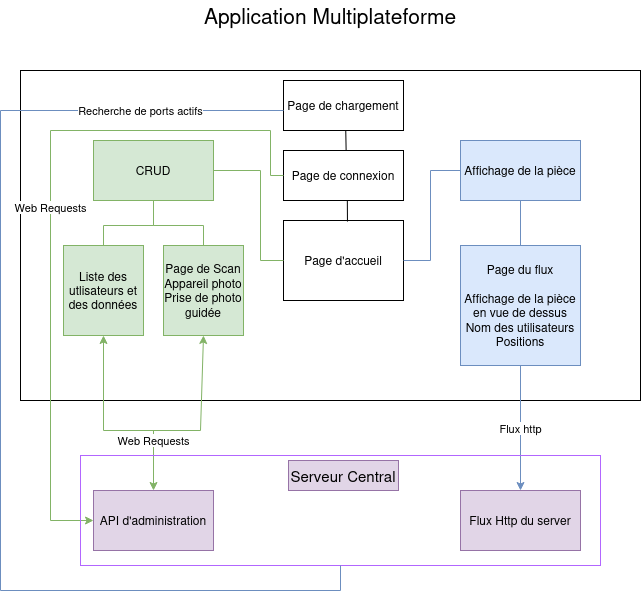

The diagram above was exported from draw.io. Its source (the exported page's mxGraphModel, read from the mxfile embedded in the PNG):
<mxGraphModel dx="580" dy="336" grid="1" gridSize="10" guides="1" tooltips="1" connect="1" arrows="1" fold="1" page="1" pageScale="1" pageWidth="827" pageHeight="1169" math="0" shadow="0">
  <root>
    <mxCell id="0" />
    <mxCell id="1" parent="0" />
    <mxCell id="FcfTierA3l-m5GYEtf1c-1" value="" style="rounded=0;whiteSpace=wrap;html=1;" parent="1" vertex="1">
      <mxGeometry x="60" y="90" width="620" height="330" as="geometry" />
    </mxCell>
    <mxCell id="FcfTierA3l-m5GYEtf1c-2" value="API d'administration" style="rounded=0;whiteSpace=wrap;html=1;fillColor=#e1d5e7;strokeColor=#9673a6;" parent="1" vertex="1">
      <mxGeometry x="133" y="510" width="120" height="60" as="geometry" />
    </mxCell>
    <mxCell id="FcfTierA3l-m5GYEtf1c-3" value="Flux Http du server" style="rounded=0;whiteSpace=wrap;html=1;fillColor=#e1d5e7;strokeColor=#9673a6;" parent="1" vertex="1">
      <mxGeometry x="500" y="510" width="120" height="60" as="geometry" />
    </mxCell>
    <mxCell id="FcfTierA3l-m5GYEtf1c-4" value="&lt;font style=&quot;font-size: 21px;&quot;&gt;Application Multiplateforme&lt;/font&gt;" style="text;html=1;strokeColor=none;fillColor=none;align=center;verticalAlign=middle;whiteSpace=wrap;rounded=0;" parent="1" vertex="1">
      <mxGeometry x="160" y="20" width="420" height="30" as="geometry" />
    </mxCell>
    <mxCell id="FcfTierA3l-m5GYEtf1c-6" value="Page d'accueil" style="rounded=0;whiteSpace=wrap;html=1;" parent="1" vertex="1">
      <mxGeometry x="323" y="240" width="120" height="80" as="geometry" />
    </mxCell>
    <mxCell id="FcfTierA3l-m5GYEtf1c-7" value="&lt;div&gt;Page du flux&lt;/div&gt;&lt;br&gt;&lt;div&gt;Affichage de la pièce en vue de dessus&lt;/div&gt;&lt;div&gt;Nom des utilisateurs&lt;/div&gt;&lt;div&gt;Positions&lt;br&gt;&lt;/div&gt;" style="rounded=0;whiteSpace=wrap;html=1;fillColor=#dae8fc;strokeColor=#6c8ebf;" parent="1" vertex="1">
      <mxGeometry x="500" y="265" width="120" height="120" as="geometry" />
    </mxCell>
    <mxCell id="FcfTierA3l-m5GYEtf1c-10" value="CRUD" style="rounded=0;whiteSpace=wrap;html=1;fillColor=#d5e8d4;strokeColor=#82b366;" parent="1" vertex="1">
      <mxGeometry x="133" y="160" width="120" height="60" as="geometry" />
    </mxCell>
    <mxCell id="FcfTierA3l-m5GYEtf1c-11" value="Liste des utlisateurs et des données" style="rounded=0;whiteSpace=wrap;html=1;fillColor=#d5e8d4;strokeColor=#82b366;" parent="1" vertex="1">
      <mxGeometry x="103" y="265" width="80" height="90" as="geometry" />
    </mxCell>
    <mxCell id="FcfTierA3l-m5GYEtf1c-12" value="&lt;div&gt;Page de Scan&lt;/div&gt;&lt;div&gt;Appareil photo&lt;br&gt;&lt;/div&gt;&lt;div&gt;Prise de photo guidée&lt;br&gt;&lt;/div&gt;" style="rounded=0;whiteSpace=wrap;html=1;fillColor=#d5e8d4;strokeColor=#82b366;" parent="1" vertex="1">
      <mxGeometry x="203" y="265" width="80" height="90" as="geometry" />
    </mxCell>
    <mxCell id="FcfTierA3l-m5GYEtf1c-13" value="Affichage de la pièce" style="rounded=0;whiteSpace=wrap;html=1;fillColor=#dae8fc;strokeColor=#6c8ebf;" parent="1" vertex="1">
      <mxGeometry x="500" y="160" width="120" height="60" as="geometry" />
    </mxCell>
    <mxCell id="FcfTierA3l-m5GYEtf1c-16" value="" style="endArrow=none;html=1;rounded=0;entryX=0;entryY=0.5;entryDx=0;entryDy=0;exitX=1;exitY=0.5;exitDx=0;exitDy=0;fillColor=#d5e8d4;strokeColor=#82b366;" parent="1" source="FcfTierA3l-m5GYEtf1c-10" target="FcfTierA3l-m5GYEtf1c-6" edge="1">
      <mxGeometry width="50" height="50" relative="1" as="geometry">
        <mxPoint x="243" y="300" as="sourcePoint" />
        <mxPoint x="293" y="250" as="targetPoint" />
        <Array as="points">
          <mxPoint x="300" y="190" />
          <mxPoint x="300" y="280" />
        </Array>
      </mxGeometry>
    </mxCell>
    <mxCell id="FcfTierA3l-m5GYEtf1c-17" value="" style="endArrow=none;html=1;rounded=0;entryX=1;entryY=0.5;entryDx=0;entryDy=0;fillColor=#dae8fc;strokeColor=#6c8ebf;" parent="1" source="FcfTierA3l-m5GYEtf1c-13" target="FcfTierA3l-m5GYEtf1c-6" edge="1">
      <mxGeometry width="50" height="50" relative="1" as="geometry">
        <mxPoint x="373" y="400" as="sourcePoint" />
        <mxPoint x="423" y="350" as="targetPoint" />
        <Array as="points">
          <mxPoint x="470" y="190" />
          <mxPoint x="470" y="280" />
        </Array>
      </mxGeometry>
    </mxCell>
    <mxCell id="FcfTierA3l-m5GYEtf1c-18" value="" style="endArrow=none;html=1;rounded=0;entryX=0.5;entryY=1;entryDx=0;entryDy=0;exitX=0.5;exitY=0;exitDx=0;exitDy=0;fillColor=#dae8fc;strokeColor=#6c8ebf;" parent="1" source="FcfTierA3l-m5GYEtf1c-7" target="FcfTierA3l-m5GYEtf1c-13" edge="1">
      <mxGeometry width="50" height="50" relative="1" as="geometry">
        <mxPoint x="443" y="420" as="sourcePoint" />
        <mxPoint x="493" y="370" as="targetPoint" />
      </mxGeometry>
    </mxCell>
    <mxCell id="FcfTierA3l-m5GYEtf1c-19" value="" style="endArrow=none;html=1;rounded=0;entryX=0.5;entryY=1;entryDx=0;entryDy=0;exitX=0.5;exitY=0;exitDx=0;exitDy=0;fillColor=#d5e8d4;strokeColor=#82b366;" parent="1" source="FcfTierA3l-m5GYEtf1c-11" target="FcfTierA3l-m5GYEtf1c-10" edge="1">
      <mxGeometry width="50" height="50" relative="1" as="geometry">
        <mxPoint x="153" y="305" as="sourcePoint" />
        <mxPoint x="203" y="255" as="targetPoint" />
        <Array as="points">
          <mxPoint x="143" y="245" />
          <mxPoint x="193" y="245" />
        </Array>
      </mxGeometry>
    </mxCell>
    <mxCell id="FcfTierA3l-m5GYEtf1c-20" value="" style="endArrow=none;html=1;rounded=0;entryX=0.5;entryY=1;entryDx=0;entryDy=0;exitX=0.5;exitY=0;exitDx=0;exitDy=0;fillColor=#d5e8d4;strokeColor=#82b366;" parent="1" source="FcfTierA3l-m5GYEtf1c-12" target="FcfTierA3l-m5GYEtf1c-10" edge="1">
      <mxGeometry width="50" height="50" relative="1" as="geometry">
        <mxPoint x="243" y="425" as="sourcePoint" />
        <mxPoint x="293" y="375" as="targetPoint" />
        <Array as="points">
          <mxPoint x="243" y="245" />
          <mxPoint x="193" y="245" />
        </Array>
      </mxGeometry>
    </mxCell>
    <mxCell id="FcfTierA3l-m5GYEtf1c-22" value="Web Requests" style="endArrow=classic;startArrow=classic;html=1;rounded=0;fillColor=#d5e8d4;strokeColor=#82b366;entryX=0.5;entryY=1;entryDx=0;entryDy=0;exitX=0.5;exitY=0;exitDx=0;exitDy=0;" parent="1" target="FcfTierA3l-m5GYEtf1c-11" edge="1">
      <mxGeometry x="-0.5122" width="50" height="50" relative="1" as="geometry">
        <mxPoint x="193" y="510" as="sourcePoint" />
        <mxPoint x="193" y="450" as="targetPoint" />
        <Array as="points">
          <mxPoint x="193" y="450" />
          <mxPoint x="143" y="450" />
        </Array>
        <mxPoint as="offset" />
      </mxGeometry>
    </mxCell>
    <mxCell id="FcfTierA3l-m5GYEtf1c-23" value="" style="endArrow=classic;html=1;rounded=0;entryX=0.5;entryY=1;entryDx=0;entryDy=0;fillColor=#d5e8d4;strokeColor=#82b366;" parent="1" target="FcfTierA3l-m5GYEtf1c-12" edge="1">
      <mxGeometry width="50" height="50" relative="1" as="geometry">
        <mxPoint x="190" y="450" as="sourcePoint" />
        <mxPoint x="93" y="505" as="targetPoint" />
        <Array as="points">
          <mxPoint x="240" y="450" />
        </Array>
      </mxGeometry>
    </mxCell>
    <mxCell id="FcfTierA3l-m5GYEtf1c-24" value="Flux http" style="endArrow=classic;html=1;rounded=0;exitX=0.5;exitY=1;exitDx=0;exitDy=0;entryX=0.5;entryY=0;entryDx=0;entryDy=0;fillColor=#dae8fc;strokeColor=#6c8ebf;" parent="1" source="FcfTierA3l-m5GYEtf1c-7" target="FcfTierA3l-m5GYEtf1c-3" edge="1">
      <mxGeometry width="50" height="50" relative="1" as="geometry">
        <mxPoint x="473" y="590" as="sourcePoint" />
        <mxPoint x="577" y="510" as="targetPoint" />
      </mxGeometry>
    </mxCell>
    <mxCell id="FcfTierA3l-m5GYEtf1c-25" value="&lt;font style=&quot;font-size: 15px;&quot;&gt;Serveur Central&lt;/font&gt;" style="text;html=1;strokeColor=#9673a6;fillColor=#e1d5e7;align=center;verticalAlign=middle;whiteSpace=wrap;rounded=0;" parent="1" vertex="1">
      <mxGeometry x="328" y="480" width="110" height="30" as="geometry" />
    </mxCell>
    <mxCell id="0Hk3LzPiHVf25T5IWA5O-1" value="Page de chargement" style="rounded=0;whiteSpace=wrap;html=1;" parent="1" vertex="1">
      <mxGeometry x="323" y="100" width="120" height="50" as="geometry" />
    </mxCell>
    <mxCell id="0Hk3LzPiHVf25T5IWA5O-2" value="Page de connexion" style="rounded=0;whiteSpace=wrap;html=1;" parent="1" vertex="1">
      <mxGeometry x="323" y="170" width="120" height="50" as="geometry" />
    </mxCell>
    <mxCell id="0Hk3LzPiHVf25T5IWA5O-3" value="" style="endArrow=none;html=1;rounded=0;entryX=0.532;entryY=1;entryDx=0;entryDy=0;exitX=0.533;exitY=0.013;exitDx=0;exitDy=0;exitPerimeter=0;entryPerimeter=0;" parent="1" source="FcfTierA3l-m5GYEtf1c-6" target="0Hk3LzPiHVf25T5IWA5O-2" edge="1">
      <mxGeometry width="50" height="50" relative="1" as="geometry">
        <mxPoint x="310" y="270" as="sourcePoint" />
        <mxPoint x="360" y="220" as="targetPoint" />
      </mxGeometry>
    </mxCell>
    <mxCell id="0Hk3LzPiHVf25T5IWA5O-4" value="" style="endArrow=none;html=1;rounded=0;entryX=0.519;entryY=1.006;entryDx=0;entryDy=0;exitX=0.522;exitY=0.002;exitDx=0;exitDy=0;exitPerimeter=0;entryPerimeter=0;" parent="1" source="0Hk3LzPiHVf25T5IWA5O-2" target="0Hk3LzPiHVf25T5IWA5O-1" edge="1">
      <mxGeometry width="50" height="50" relative="1" as="geometry">
        <mxPoint x="-10" y="400" as="sourcePoint" />
        <mxPoint x="40" y="350" as="targetPoint" />
      </mxGeometry>
    </mxCell>
    <mxCell id="0Hk3LzPiHVf25T5IWA5O-5" value="Web Requests" style="endArrow=classic;html=1;rounded=0;entryX=0;entryY=0.5;entryDx=0;entryDy=0;fillColor=#d5e8d4;strokeColor=#82b366;exitX=0;exitY=0.5;exitDx=0;exitDy=0;" parent="1" source="0Hk3LzPiHVf25T5IWA5O-2" target="FcfTierA3l-m5GYEtf1c-2" edge="1">
      <mxGeometry width="50" height="50" relative="1" as="geometry">
        <mxPoint x="260" y="125" as="sourcePoint" />
        <mxPoint x="210" y="100" as="targetPoint" />
        <Array as="points">
          <mxPoint x="310" y="195" />
          <mxPoint x="310" y="150" />
          <mxPoint x="90" y="150" />
          <mxPoint x="90" y="540" />
        </Array>
      </mxGeometry>
    </mxCell>
    <mxCell id="0dUVD-3xZwz13rzzyaH6-2" value="" style="rounded=0;whiteSpace=wrap;html=1;fillColor=none;strokeColor=#B266FF;" vertex="1" parent="1">
      <mxGeometry x="120" y="475" width="520" height="110" as="geometry" />
    </mxCell>
    <mxCell id="0dUVD-3xZwz13rzzyaH6-4" value="Recherche de ports actifs" style="endArrow=none;html=1;rounded=0;entryX=0;entryY=0.5;entryDx=0;entryDy=0;fillColor=#dae8fc;strokeColor=#6c8ebf;exitX=0.5;exitY=1;exitDx=0;exitDy=0;" edge="1" parent="1" source="0dUVD-3xZwz13rzzyaH6-2">
      <mxGeometry x="0.7465" width="50" height="50" relative="1" as="geometry">
        <mxPoint x="380" y="670" as="sourcePoint" />
        <mxPoint x="323" y="130.00000000000006" as="targetPoint" />
        <Array as="points">
          <mxPoint x="380" y="610" />
          <mxPoint x="40" y="610" />
          <mxPoint x="40" y="130" />
        </Array>
        <mxPoint as="offset" />
      </mxGeometry>
    </mxCell>
  </root>
</mxGraphModel>